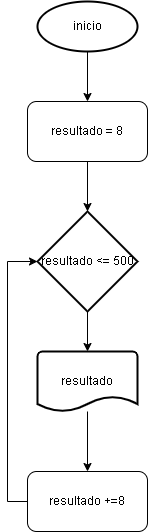

The diagram above was exported from draw.io. Its source (the exported page's mxGraphModel, read from the mxfile embedded in the PNG):
<mxGraphModel dx="1283" dy="570" grid="1" gridSize="10" guides="1" tooltips="1" connect="1" arrows="1" fold="1" page="1" pageScale="1" pageWidth="827" pageHeight="1169" math="0" shadow="0">
  <root>
    <mxCell id="0" />
    <mxCell id="1" parent="0" />
    <mxCell id="TrTfpUk_FrOBPDG37w_5-2" style="edgeStyle=orthogonalEdgeStyle;rounded=0;orthogonalLoop=1;jettySize=auto;html=1;" edge="1" parent="1" source="TrTfpUk_FrOBPDG37w_5-1" target="TrTfpUk_FrOBPDG37w_5-3">
      <mxGeometry relative="1" as="geometry">
        <mxPoint x="414" y="190" as="targetPoint" />
      </mxGeometry>
    </mxCell>
    <mxCell id="TrTfpUk_FrOBPDG37w_5-1" value="inicio" style="strokeWidth=2;html=1;shape=mxgraph.flowchart.start_1;whiteSpace=wrap;" vertex="1" parent="1">
      <mxGeometry x="364" y="70" width="100" height="50" as="geometry" />
    </mxCell>
    <mxCell id="TrTfpUk_FrOBPDG37w_5-4" style="edgeStyle=orthogonalEdgeStyle;rounded=0;orthogonalLoop=1;jettySize=auto;html=1;" edge="1" parent="1" source="TrTfpUk_FrOBPDG37w_5-3" target="TrTfpUk_FrOBPDG37w_5-5">
      <mxGeometry relative="1" as="geometry">
        <mxPoint x="414" y="300" as="targetPoint" />
      </mxGeometry>
    </mxCell>
    <mxCell id="TrTfpUk_FrOBPDG37w_5-3" value="resultado = 8" style="rounded=1;whiteSpace=wrap;html=1;" vertex="1" parent="1">
      <mxGeometry x="354" y="170" width="120" height="60" as="geometry" />
    </mxCell>
    <mxCell id="TrTfpUk_FrOBPDG37w_5-6" style="edgeStyle=orthogonalEdgeStyle;rounded=0;orthogonalLoop=1;jettySize=auto;html=1;" edge="1" parent="1" source="TrTfpUk_FrOBPDG37w_5-5" target="TrTfpUk_FrOBPDG37w_5-7">
      <mxGeometry relative="1" as="geometry">
        <mxPoint x="414" y="450" as="targetPoint" />
      </mxGeometry>
    </mxCell>
    <mxCell id="TrTfpUk_FrOBPDG37w_5-5" value="resultado &amp;lt;= 500" style="strokeWidth=2;html=1;shape=mxgraph.flowchart.decision;whiteSpace=wrap;" vertex="1" parent="1">
      <mxGeometry x="364" y="280" width="100" height="100" as="geometry" />
    </mxCell>
    <mxCell id="TrTfpUk_FrOBPDG37w_5-8" style="edgeStyle=orthogonalEdgeStyle;rounded=0;orthogonalLoop=1;jettySize=auto;html=1;" edge="1" parent="1" source="TrTfpUk_FrOBPDG37w_5-7" target="TrTfpUk_FrOBPDG37w_5-9">
      <mxGeometry relative="1" as="geometry">
        <mxPoint x="414" y="550" as="targetPoint" />
      </mxGeometry>
    </mxCell>
    <mxCell id="TrTfpUk_FrOBPDG37w_5-7" value="resultado" style="strokeWidth=2;html=1;shape=mxgraph.flowchart.document2;whiteSpace=wrap;size=0.25;" vertex="1" parent="1">
      <mxGeometry x="364" y="420" width="100" height="60" as="geometry" />
    </mxCell>
    <mxCell id="TrTfpUk_FrOBPDG37w_5-9" value="resultado +=8" style="rounded=1;whiteSpace=wrap;html=1;" vertex="1" parent="1">
      <mxGeometry x="354" y="540" width="120" height="60" as="geometry" />
    </mxCell>
    <mxCell id="TrTfpUk_FrOBPDG37w_5-10" style="edgeStyle=orthogonalEdgeStyle;rounded=0;orthogonalLoop=1;jettySize=auto;html=1;entryX=0;entryY=0.5;entryDx=0;entryDy=0;entryPerimeter=0;" edge="1" parent="1" source="TrTfpUk_FrOBPDG37w_5-9" target="TrTfpUk_FrOBPDG37w_5-5">
      <mxGeometry relative="1" as="geometry">
        <Array as="points">
          <mxPoint x="334" y="570" />
          <mxPoint x="334" y="330" />
        </Array>
      </mxGeometry>
    </mxCell>
  </root>
</mxGraphModel>